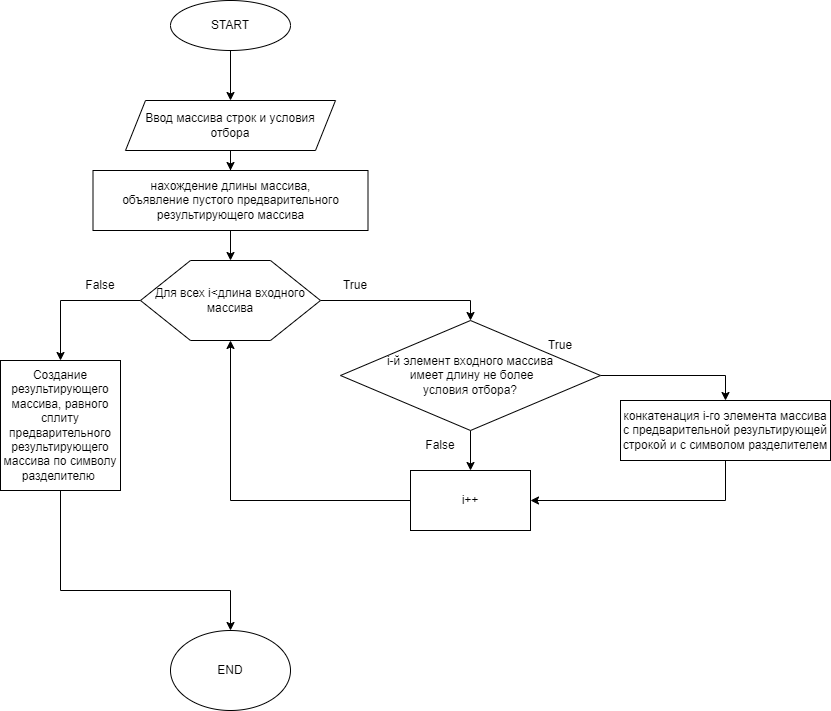

The diagram above was exported from draw.io. Its source (the exported page's mxGraphModel, read from the mxfile embedded in the PNG):
<mxGraphModel dx="1386" dy="791" grid="1" gridSize="10" guides="1" tooltips="1" connect="1" arrows="1" fold="1" page="1" pageScale="1" pageWidth="827" pageHeight="1169" math="0" shadow="0">
  <root>
    <mxCell id="0" />
    <mxCell id="1" parent="0" />
    <mxCell id="dMX0jAMU7jBJ16QONPcl-3" style="edgeStyle=orthogonalEdgeStyle;rounded=0;orthogonalLoop=1;jettySize=auto;html=1;entryX=0.5;entryY=0;entryDx=0;entryDy=0;" parent="1" source="dMX0jAMU7jBJ16QONPcl-1" edge="1" target="dMX0jAMU7jBJ16QONPcl-16">
      <mxGeometry relative="1" as="geometry">
        <mxPoint x="280" y="130" as="targetPoint" />
      </mxGeometry>
    </mxCell>
    <mxCell id="dMX0jAMU7jBJ16QONPcl-1" value="START" style="ellipse;whiteSpace=wrap;html=1;" parent="1" vertex="1">
      <mxGeometry x="220" y="40" width="120" height="50" as="geometry" />
    </mxCell>
    <mxCell id="ofWhuyLaYp7mZItYM5W6-3" value="" style="edgeStyle=orthogonalEdgeStyle;rounded=0;orthogonalLoop=1;jettySize=auto;html=1;" edge="1" parent="1" source="dMX0jAMU7jBJ16QONPcl-16" target="ofWhuyLaYp7mZItYM5W6-2">
      <mxGeometry relative="1" as="geometry" />
    </mxCell>
    <mxCell id="dMX0jAMU7jBJ16QONPcl-16" value="Ввод массива строк и условия отбора" style="shape=parallelogram;perimeter=parallelogramPerimeter;whiteSpace=wrap;html=1;fixedSize=1;" parent="1" vertex="1">
      <mxGeometry x="175" y="140" width="210" height="50" as="geometry" />
    </mxCell>
    <mxCell id="ofWhuyLaYp7mZItYM5W6-6" style="edgeStyle=orthogonalEdgeStyle;rounded=0;orthogonalLoop=1;jettySize=auto;html=1;entryX=0.5;entryY=0;entryDx=0;entryDy=0;" edge="1" parent="1" source="ofWhuyLaYp7mZItYM5W6-1" target="ofWhuyLaYp7mZItYM5W6-5">
      <mxGeometry relative="1" as="geometry" />
    </mxCell>
    <mxCell id="ofWhuyLaYp7mZItYM5W6-18" style="edgeStyle=orthogonalEdgeStyle;rounded=0;orthogonalLoop=1;jettySize=auto;html=1;exitX=0;exitY=0.5;exitDx=0;exitDy=0;entryX=0.5;entryY=0;entryDx=0;entryDy=0;" edge="1" parent="1" source="ofWhuyLaYp7mZItYM5W6-1" target="ofWhuyLaYp7mZItYM5W6-17">
      <mxGeometry relative="1" as="geometry" />
    </mxCell>
    <mxCell id="ofWhuyLaYp7mZItYM5W6-1" value="Для всех i&amp;lt;длина входного массива" style="shape=hexagon;perimeter=hexagonPerimeter2;whiteSpace=wrap;html=1;fixedSize=1;size=50;" vertex="1" parent="1">
      <mxGeometry x="190" y="300" width="180" height="80" as="geometry" />
    </mxCell>
    <mxCell id="ofWhuyLaYp7mZItYM5W6-4" value="" style="edgeStyle=orthogonalEdgeStyle;rounded=0;orthogonalLoop=1;jettySize=auto;html=1;" edge="1" parent="1" source="ofWhuyLaYp7mZItYM5W6-2" target="ofWhuyLaYp7mZItYM5W6-1">
      <mxGeometry relative="1" as="geometry" />
    </mxCell>
    <mxCell id="ofWhuyLaYp7mZItYM5W6-2" value="нахождение длины массива,&lt;br&gt;объявление пустого предварительного результирующего массива" style="rounded=0;whiteSpace=wrap;html=1;" vertex="1" parent="1">
      <mxGeometry x="142.5" y="210" width="275" height="60" as="geometry" />
    </mxCell>
    <mxCell id="ofWhuyLaYp7mZItYM5W6-9" style="edgeStyle=orthogonalEdgeStyle;rounded=0;orthogonalLoop=1;jettySize=auto;html=1;entryX=0.5;entryY=0;entryDx=0;entryDy=0;" edge="1" parent="1" source="ofWhuyLaYp7mZItYM5W6-5" target="ofWhuyLaYp7mZItYM5W6-8">
      <mxGeometry relative="1" as="geometry" />
    </mxCell>
    <mxCell id="ofWhuyLaYp7mZItYM5W6-11" style="edgeStyle=orthogonalEdgeStyle;rounded=0;orthogonalLoop=1;jettySize=auto;html=1;entryX=0.5;entryY=0;entryDx=0;entryDy=0;" edge="1" parent="1" source="ofWhuyLaYp7mZItYM5W6-5" target="ofWhuyLaYp7mZItYM5W6-7">
      <mxGeometry relative="1" as="geometry" />
    </mxCell>
    <mxCell id="ofWhuyLaYp7mZItYM5W6-5" value="i-й элемент входного массива&lt;br&gt;&amp;nbsp;имеет длину не более &lt;br&gt;условия отбора?" style="rhombus;whiteSpace=wrap;html=1;" vertex="1" parent="1">
      <mxGeometry x="390" y="360" width="260" height="110" as="geometry" />
    </mxCell>
    <mxCell id="ofWhuyLaYp7mZItYM5W6-16" style="edgeStyle=orthogonalEdgeStyle;rounded=0;orthogonalLoop=1;jettySize=auto;html=1;entryX=0.5;entryY=1;entryDx=0;entryDy=0;" edge="1" parent="1" source="ofWhuyLaYp7mZItYM5W6-7" target="ofWhuyLaYp7mZItYM5W6-1">
      <mxGeometry relative="1" as="geometry" />
    </mxCell>
    <mxCell id="ofWhuyLaYp7mZItYM5W6-7" value="i++" style="rounded=0;whiteSpace=wrap;html=1;" vertex="1" parent="1">
      <mxGeometry x="460" y="510" width="120" height="60" as="geometry" />
    </mxCell>
    <mxCell id="ofWhuyLaYp7mZItYM5W6-10" style="edgeStyle=orthogonalEdgeStyle;rounded=0;orthogonalLoop=1;jettySize=auto;html=1;entryX=1;entryY=0.5;entryDx=0;entryDy=0;exitX=0.5;exitY=1;exitDx=0;exitDy=0;" edge="1" parent="1" source="ofWhuyLaYp7mZItYM5W6-8" target="ofWhuyLaYp7mZItYM5W6-7">
      <mxGeometry relative="1" as="geometry" />
    </mxCell>
    <mxCell id="ofWhuyLaYp7mZItYM5W6-8" value="конкатенация i-го элемента массива с предварительной результирующей строкой и с символом разделителем" style="rounded=0;whiteSpace=wrap;html=1;" vertex="1" parent="1">
      <mxGeometry x="670" y="440" width="210" height="60" as="geometry" />
    </mxCell>
    <mxCell id="ofWhuyLaYp7mZItYM5W6-12" value="True" style="text;html=1;strokeColor=none;fillColor=none;align=center;verticalAlign=middle;whiteSpace=wrap;rounded=0;" vertex="1" parent="1">
      <mxGeometry x="580" y="370" width="60" height="30" as="geometry" />
    </mxCell>
    <mxCell id="ofWhuyLaYp7mZItYM5W6-13" value="False" style="text;html=1;strokeColor=none;fillColor=none;align=center;verticalAlign=middle;whiteSpace=wrap;rounded=0;" vertex="1" parent="1">
      <mxGeometry x="460" y="470" width="60" height="30" as="geometry" />
    </mxCell>
    <mxCell id="ofWhuyLaYp7mZItYM5W6-14" value="True" style="text;html=1;strokeColor=none;fillColor=none;align=center;verticalAlign=middle;whiteSpace=wrap;rounded=0;" vertex="1" parent="1">
      <mxGeometry x="375" y="310" width="60" height="30" as="geometry" />
    </mxCell>
    <mxCell id="ofWhuyLaYp7mZItYM5W6-15" value="False" style="text;html=1;strokeColor=none;fillColor=none;align=center;verticalAlign=middle;whiteSpace=wrap;rounded=0;" vertex="1" parent="1">
      <mxGeometry x="120" y="310" width="60" height="30" as="geometry" />
    </mxCell>
    <mxCell id="ofWhuyLaYp7mZItYM5W6-21" style="edgeStyle=orthogonalEdgeStyle;rounded=0;orthogonalLoop=1;jettySize=auto;html=1;entryX=0.5;entryY=0;entryDx=0;entryDy=0;" edge="1" parent="1" source="ofWhuyLaYp7mZItYM5W6-17" target="ofWhuyLaYp7mZItYM5W6-20">
      <mxGeometry relative="1" as="geometry">
        <Array as="points">
          <mxPoint x="110" y="630" />
          <mxPoint x="280" y="630" />
        </Array>
      </mxGeometry>
    </mxCell>
    <mxCell id="ofWhuyLaYp7mZItYM5W6-17" value="Создание результирующего массива, равного сплиту предварительного результирующего массива по символу разделителю&amp;nbsp;" style="rounded=0;whiteSpace=wrap;html=1;" vertex="1" parent="1">
      <mxGeometry x="50" y="400" width="120" height="130" as="geometry" />
    </mxCell>
    <mxCell id="ofWhuyLaYp7mZItYM5W6-20" value="END" style="ellipse;whiteSpace=wrap;html=1;" vertex="1" parent="1">
      <mxGeometry x="220" y="670" width="120" height="80" as="geometry" />
    </mxCell>
  </root>
</mxGraphModel>